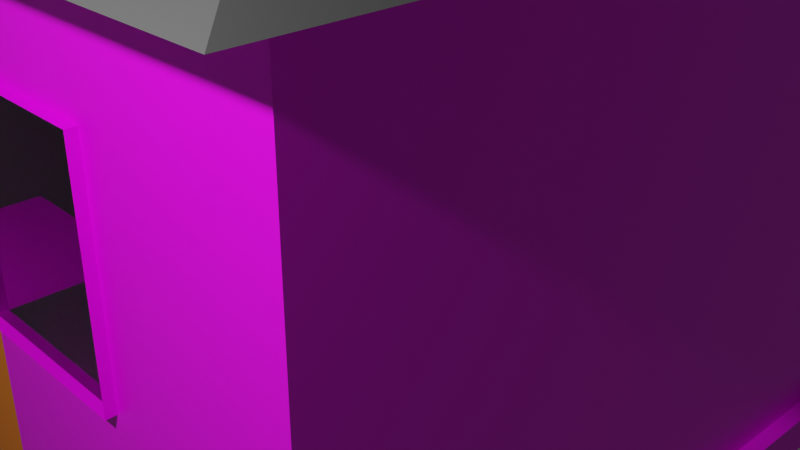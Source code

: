# Source: reg_house.blend  (saved by Blender 3.0.42; exported with 4.5.12 LTS)
import bpy
from mathutils import Matrix  # noqa: F401  (used for matrix-valued properties, if any)

bpy.ops.wm.read_factory_settings(use_empty=True)
scene = bpy.context.scene
scene.name = 'Scene'

# ---- collections
col_collection = bpy.data.collections.new('Collection'); scene.collection.children.link(col_collection)

# ---- images (referenced by path relative to the original .blend; pixels are not part of the script)
import os
ASSET_DIR = os.environ.get("B2B_ASSET_DIR", "")  # directory of the original .blend (textures are referenced by path, not embedded)
HERE = os.path.dirname(os.path.abspath(__file__))  # packed textures are extracted next to this script under _unpacked/

def load_image(name, relpath, width, height, colorspace="sRGB"):
    """Load a texture the original file referenced (path relative to the .blend, or extracted next to this script)."""
    p = next((c for c in (os.path.join(HERE, relpath), os.path.join(ASSET_DIR, relpath)) if relpath and os.path.exists(c)), "")
    if p:
        img = bpy.data.images.load(p, check_existing=True)
        img.name = name
    else:  # same state as the original file: an image datablock whose file is absent (Cycles renders it pink)
        img = bpy.data.images.new(name, width, height)
        img.source = "FILE"
        img.filepath = "//" + (relpath or name)
    img.colorspace_settings.name = colorspace
    return img
img_wood_2_jpg = load_image('wood 2.jpg', 'wood 2.jpg', 1024, 1024, 'sRGB')
img_stone_bricks_jpg = load_image('stone bricks.jpg', 'stone bricks.jpg', 1024, 1024, 'sRGB')

# ---- materials (node trees are filled in below, after node groups)
mat_material = bpy.data.materials.new('Material')
mat_material.alpha_threshold = 0.0
mat_material.use_transparent_shadow = False
mat_material.line_color = (0.0, 0.0, 0.0, 1.0)
mat_material_001 = bpy.data.materials.new('Material.001')
mat_material_001.use_transparent_shadow = False
mat_material_001.use_raytrace_refraction = True
mat_material_001.use_screen_refraction = True
mat_material_001.thickness_mode = 'SLAB'
mat_material_002 = bpy.data.materials.new('Material.002')
mat_material_002.use_transparent_shadow = False
mat_material_003 = bpy.data.materials.new('Material.003')
mat_material_003.use_transparent_shadow = False
mat_material_004 = bpy.data.materials.new('Material.004')
mat_material_004.use_transparent_shadow = False

# ---- material node trees
mat_material.use_nodes = True; mat_material.node_tree.nodes.clear()
_N = mat_material.node_tree.nodes; _L = mat_material.node_tree.links
n0 = _N.new('ShaderNodeOutputMaterial'); n0.name = 'Material Output'; n0.location = (300, 300)
n1 = _N.new('ShaderNodeBsdfPrincipled'); n1.name = 'Principled BSDF'; n1.location = (10, 300)
n1.distribution = 'GGX'
n1.subsurface_method = 'RANDOM_WALK_SKIN'
n1.inputs[2].default_value = 0.4
n1.inputs[3].default_value = 1.45
n1.inputs[27].default_value = (0.0, 0.0, 0.0, 1.0)
n1.inputs[28].default_value = 1.0
n2 = _N.new('ShaderNodeTexImage'); n2.name = 'Image Texture'; n2.location = (-280, 275)
n2.image = img_wood_2_jpg
_L.new(n1.outputs[0], n0.inputs[0])
_L.new(n2.outputs[0], n1.inputs[0])
n0.is_active_output = True
mat_material_001.use_nodes = True; mat_material_001.node_tree.nodes.clear()
_N = mat_material_001.node_tree.nodes; _L = mat_material_001.node_tree.links
n0 = _N.new('ShaderNodeBsdfPrincipled'); n0.name = 'Principled BSDF'; n0.location = (10, 300)
n0.distribution = 'GGX'
n0.subsurface_method = 'RANDOM_WALK_SKIN'
n0.inputs[2].default_value = 0.0
n0.inputs[3].default_value = 1.45
n0.inputs[13].default_value = 0.1055
n0.inputs[18].default_value = 1.0
n0.inputs[27].default_value = (0.0, 0.0, 0.0, 1.0)
n0.inputs[28].default_value = 1.0
n1 = _N.new('ShaderNodeOutputMaterial'); n1.name = 'Material Output'; n1.location = (300, 300)
_L.new(n0.outputs[0], n1.inputs[0])
n1.is_active_output = True
mat_material_002.use_nodes = True; mat_material_002.node_tree.nodes.clear()
_N = mat_material_002.node_tree.nodes; _L = mat_material_002.node_tree.links
n0 = _N.new('ShaderNodeBsdfPrincipled'); n0.name = 'Principled BSDF'; n0.location = (10, 300)
n0.distribution = 'GGX'
n0.subsurface_method = 'RANDOM_WALK_SKIN'
n0.inputs[0].default_value = (0.8, 0.2187, 0.01397, 1.0)
n0.inputs[3].default_value = 1.45
n0.inputs[27].default_value = (0.0, 0.0, 0.0, 1.0)
n0.inputs[28].default_value = 1.0
n1 = _N.new('ShaderNodeOutputMaterial'); n1.name = 'Material Output'; n1.location = (300, 300)
_L.new(n0.outputs[0], n1.inputs[0])
n1.is_active_output = True
mat_material_003.use_nodes = True; mat_material_003.node_tree.nodes.clear()
_N = mat_material_003.node_tree.nodes; _L = mat_material_003.node_tree.links
n0 = _N.new('ShaderNodeBsdfPrincipled'); n0.name = 'Principled BSDF'; n0.location = (10, 300)
n0.distribution = 'GGX'
n0.subsurface_method = 'RANDOM_WALK_SKIN'
n0.inputs[3].default_value = 1.45
n0.inputs[27].default_value = (0.0, 0.0, 0.0, 1.0)
n0.inputs[28].default_value = 1.0
n1 = _N.new('ShaderNodeOutputMaterial'); n1.name = 'Material Output'; n1.location = (300, 300)
n2 = _N.new('ShaderNodeTexImage'); n2.name = 'Image Texture'; n2.location = (-280, 275)
n2.image = img_stone_bricks_jpg
_L.new(n0.outputs[0], n1.inputs[0])
_L.new(n2.outputs[0], n0.inputs[0])
n1.is_active_output = True
mat_material_004.use_nodes = True; mat_material_004.node_tree.nodes.clear()
_N = mat_material_004.node_tree.nodes; _L = mat_material_004.node_tree.links
n0 = _N.new('ShaderNodeBsdfPrincipled'); n0.name = 'Principled BSDF'; n0.location = (10, 300)
n0.distribution = 'GGX'
n0.subsurface_method = 'RANDOM_WALK_SKIN'
n0.inputs[0].default_value = (0.07036, 0.07036, 0.07036, 1.0)
n0.inputs[3].default_value = 1.45
n0.inputs[27].default_value = (0.0, 0.0, 0.0, 1.0)
n0.inputs[28].default_value = 1.0
n1 = _N.new('ShaderNodeOutputMaterial'); n1.name = 'Material Output'; n1.location = (300, 300)
_L.new(n0.outputs[0], n1.inputs[0])
n1.is_active_output = True

# ---- world
world_world = bpy.data.worlds.new('World'); scene.world = world_world
world_world.use_nodes = True; world_world.node_tree.nodes.clear()
_N = world_world.node_tree.nodes; _L = world_world.node_tree.links
n0 = _N.new('ShaderNodeOutputWorld'); n0.name = 'World Output'; n0.location = (300, 300)
n1 = _N.new('ShaderNodeBackground'); n1.name = 'Background'; n1.location = (10, 300)
n1.inputs[0].default_value = (0.05088, 0.05088, 0.05088, 1.0)
_L.new(n1.outputs[0], n0.inputs[0])
n0.is_active_output = True
world_world.color = (0.05088, 0.05088, 0.05088)
world_world.use_sun_shadow = False
world_world.sun_shadow_jitter_overblur = 0.0

# ---- cameras
cam_camera = bpy.data.cameras.new('Camera')
cam_camera.clip_end = 100.0
cam_camera.ortho_scale = 7.314

# ---- lights
light_light = bpy.data.lights.new('Light', 'POINT')
light_light.transmission_factor = 0.0
light_light.energy = 1000.0
light_light.shadow_soft_size = 0.1
light_light.shadow_maximum_resolution = 0.006
light_light.use_absolute_resolution = True

# ---- meshes
me_cube = bpy.data.meshes.new('Cube')
me_cube.from_pydata([(1.0, 1.0, 1.0), (1.0, 1.0, -1.0), (1.0, -1.0, 1.0), (1.0, -1.0, -1.0), (-1.0, 1.0, 1.0), (-1.0, 1.0, -1.0), (-1.0, -1.0, 1.0), (-1.0, -1.0, -1.0), (1.0, -1.0, 3.834), (-1.0, -1.0, 3.834), (1.0, 1.0, 3.834), (-1.0, 1.0, 3.834), (1.162, -1.162, 3.93), (-1.162, -1.162, 3.93), (1.162, 1.162, 3.93), (-1.162, 1.162, 3.93), (0.5209, -0.5209, 5.603), (-0.5209, -0.5209, 5.603), (0.5209, 0.5209, 5.603), (-0.5209, 0.5209, 5.603), (0.2867, -0.2867, 5.724), (-0.2867, -0.2867, 5.724), (0.2867, 0.2867, 5.724), (-0.2867, 0.2867, 5.724), (0.03744, -0.03744, 5.859), (-0.03744, -0.03744, 5.859), (0.03744, 0.03744, 5.859), (-0.03744, 0.03744, 5.859), (0.5696, 1.0, -1.0), (0.1696, 1.0, -1.0), (-0.2304, 1.0, -1.0), (-0.6304, 1.0, -1.0), (0.5095, -1.0, 1.06), (0.2298, -1.0, 1.06), (-0.2812, -1.0, 1.051), (-0.5795, -1.0, 1.051), (-0.6304, -1.0, -1.0), (-0.2304, -1.0, -1.0), (0.1696, -1.0, -1.0), (0.5696, -1.0, -1.0), (-0.6304, 1.0, 1.0), (-0.2304, 1.0, 1.0), (0.1696, 1.0, 1.0), (0.5696, 1.0, 1.0), (0.5696, -1.0, 3.834), (0.1696, -1.0, 3.834), (-0.2304, -1.0, 3.834), (-0.6304, -1.0, 3.834), (-0.6304, 1.0, 3.834), (-0.2304, 1.0, 3.834), (0.1696, 1.0, 3.834), (0.5696, 1.0, 3.834), (0.6621, -1.162, 3.93), (0.1972, -1.162, 3.93), (-0.2678, -1.162, 3.93), (-0.7327, -1.162, 3.93), (-0.7327, 1.162, 3.93), (-0.2678, 1.162, 3.93), (0.1972, 1.162, 3.93), (0.6621, 1.162, 3.93), (0.2967, -0.5209, 5.603), (0.08835, -0.5209, 5.603), (-0.12, -0.5209, 5.603), (-0.3283, -0.5209, 5.603), (-0.3283, 0.5209, 5.603), (-0.12, 0.5209, 5.603), (0.08835, 0.5209, 5.603), (0.2967, 0.5209, 5.603), (0.1633, -0.2867, 5.724), (0.04864, -0.2867, 5.724), (-0.06605, -0.2867, 5.724), (-0.1807, -0.2867, 5.724), (-0.1807, 0.2867, 5.724), (-0.06605, 0.2867, 5.724), (0.04864, 0.2867, 5.724), (0.1633, 0.2867, 5.724), (0.02133, -0.03744, 5.859), (0.006351, -0.03744, 5.859), (-0.008626, -0.03744, 5.859), (-0.0236, -0.03744, 5.859), (-0.0236, 0.03744, 5.859), (-0.008626, 0.03744, 5.859), (0.006351, 0.03744, 5.859), (0.02133, 0.03744, 5.859), (1.0, 1.0, 1.896), (1.0, 1.0, 2.84), (1.0, -1.0, 2.84), (1.0, -1.0, 1.896), (-1.0, 1.0, 1.896), (-1.0, 1.0, 2.84), (-1.0, -1.0, 2.84), (-1.0, -1.0, 1.896), (-0.6304, -1.0, 1.896), (-0.6304, -1.0, 2.84), (-0.2812, -1.0, 1.845), (-0.2304, -1.0, 2.84), (0.2298, -1.0, 1.896), (0.2298, -1.0, 2.78), (0.5095, -1.0, 1.896), (0.5095, -1.0, 2.78), (0.5696, 1.0, 1.896), (0.5696, 1.0, 2.84), (0.1696, 1.0, 1.896), (0.1696, 1.0, 2.84), (-0.2304, 1.0, 1.896), (-0.2304, 1.0, 2.84), (-0.6304, 1.0, 1.896), (-0.6304, 1.0, 2.84), (-0.4304, 1.0, -1.0), (-0.4304, -1.0, 1.051), (-0.4304, -1.0, -1.0), (-0.4304, 1.0, 1.0), (-0.4304, -1.0, 3.834), (-0.4304, 1.0, 3.834), (-0.5002, -1.162, 3.93), (-0.5002, 1.162, 3.93), (-0.2242, -0.5209, 5.603), (-0.2242, 0.5209, 5.603), (-0.1234, -0.2867, 5.724), (-0.1234, 0.2867, 5.724), (-0.01611, -0.03744, 5.859), (-0.01611, 0.03744, 5.859), (-0.4304, 1.0, 1.896), (-0.4304, 1.0, 2.84), (-0.4304, -1.0, 1.896), (-0.4304, -1.0, 2.84), (0.3696, 1.0, -1.0), (0.3696, -1.0, 1.06), (0.3696, -1.0, -1.0), (0.3696, 1.0, 1.0), (0.3696, -1.0, 3.834), (0.3696, 1.0, 3.834), (0.4296, -1.162, 3.93), (0.4296, 1.162, 3.93), (0.1925, -0.5209, 5.603), (0.1925, 0.5209, 5.603), (0.106, -0.2867, 5.724), (0.106, 0.2867, 5.724), (0.01384, -0.03744, 5.859), (0.01384, 0.03744, 5.859), (0.3696, 1.0, 1.896), (0.3696, 1.0, 2.84), (0.3696, -1.0, 1.896), (0.3696, -1.0, 2.78), (-0.5795, -1.0, 1.845), (-0.6304, -1.0, 2.84), (-0.4304, -1.0, 1.845), (-0.4304, -1.0, 2.84), (-0.2304, -1.0, 1.0), (-0.6304, -1.0, 1.0), (-0.6304, -1.0, 1.896), (-0.6304, -1.0, 2.84), (-0.2304, -1.0, 1.896), (-0.2304, -1.0, 2.84), (-0.4304, -1.0, 1.0), (-0.4304, -1.0, 2.84), (-0.6304, -1.0, 1.896), (-0.6304, -1.0, 2.84), (-0.4304, -1.0, 2.84), (-0.2304, -1.011, 1.0), (-0.6304, -1.011, 1.0), (-0.6304, -1.011, 1.896), (-0.6304, -1.011, 2.84), (-0.2304, -1.011, 1.896), (-0.2304, -1.011, 2.84), (-0.4304, -1.011, 1.0), (-0.4304, -1.011, 2.84), (-0.6304, -1.011, 1.896), (-0.6304, -1.011, 2.84), (-0.4304, -1.011, 2.84), (0.5696, -1.019, 1.0), (0.1696, -1.019, 1.0), (0.1696, -1.019, 1.896), (0.1696, -1.019, 2.84), (0.5696, -1.019, 1.896), (0.5696, -1.019, 2.84), (0.3696, -1.019, 1.0), (0.3696, -1.019, 2.84), (0.3696, -1.0, 1.0), (0.1696, -1.0, 1.0), (0.1696, -1.0, 1.896), (0.1696, -1.0, 2.84), (0.5696, -1.0, 1.0), (0.5696, -1.0, 1.896), (0.5696, -1.0, 2.84), (0.3696, -1.0, 2.84), (-0.4304, -1.0, 1.0), (-0.6304, -1.0, 1.0), (-0.6304, -1.0, 1.896), (-0.2304, -1.0, 1.0), (-0.2304, -1.0, 1.896), (-0.4304, -1.0, 1.896), (-0.6304, -1.0, 1.896), (-0.6304, -1.0, 2.84), (-0.4304, -1.0, 1.896), (-0.4304, -1.0, 2.84), (-0.2304, -1.0, 1.896), (-0.2304, -1.0, 2.84), (-0.4304, -1.0, 1.896), (-0.4304, -1.0, 2.84), (-0.6304, -1.0, 1.896), (-0.6304, -1.0, 2.84), (-0.4304, -1.0, 1.896), (-0.4304, -1.0, 2.84), (0.1696, -1.256, 1.0), (-0.2304, -1.256, 1.0), (1.0, 1.0, -0.6761), (-1.0, -1.0, -0.6761), (1.0, -1.0, -0.6761), (-1.0, 1.0, -0.6761), (-0.6304, 1.0, -0.6761), (-0.2304, 1.0, -0.6761), (0.1696, 1.0, -0.6761), (0.5696, 1.0, -0.6761), (0.5696, -1.0, -0.6761), (0.1696, -1.0, -0.6761), (-0.2304, -1.0, -0.6761), (-0.6304, -1.0, -0.6761), (-0.4304, -1.0, -0.6761), (-0.4304, 1.0, -0.6761), (0.3696, -1.0, -0.6761), (0.3696, 1.0, -0.6761), (-1.035, 1.03, -1.006), (-1.035, -1.04, -1.006), (-0.6519, 1.03, -1.006), (1.036, 1.03, -0.6704), (1.036, 1.03, -1.006), (1.036, -1.04, -0.6704), (1.036, -1.04, -1.006), (-1.035, 1.03, -0.6704), (0.5906, -1.04, -1.006), (0.5906, 1.03, -1.006), (0.3835, 1.03, -1.006), (0.1764, 1.03, -1.006), (-0.2378, 1.03, -1.006), (-0.4448, 1.03, -1.006), (-0.6519, -1.04, -1.006), (0.3835, -1.04, -1.006), (-0.6519, 1.03, -0.6704), (-0.2378, 1.03, -0.6704), (0.1764, 1.03, -0.6704), (0.5906, 1.03, -0.6704), (0.5906, -1.04, -0.6704), (-0.6519, -1.04, -0.6704), (-0.4448, -1.04, -1.006), (-0.4448, -1.04, -0.6704), (-0.4448, 1.03, -0.6704), (0.3835, -1.04, -0.6704), (0.3835, 1.03, -0.6704), (-1.035, -1.04, -0.6704), (-0.02107, 1.0, -1.0), (-0.02107, -1.0, -1.0), (-0.02107, 1.0, 1.0), (-0.02107, -1.0, 3.834), (-0.02107, 1.0, 3.834), (-0.02449, -1.162, 3.93), (-0.02449, 1.162, 3.93), (-0.01097, -0.5209, 5.603), (-0.01097, 0.5209, 5.603), (-0.006041, -0.2867, 5.724), (-0.006041, 0.2867, 5.724), (-0.0007888, -0.03744, 5.859), (-0.0007888, 0.03744, 5.859), (-0.02107, 1.0, 1.896), (-0.02107, 1.0, 2.84), (-0.02107, -1.0, 1.896), (-0.02107, -1.0, 2.84), (-0.02107, -1.0, -0.6761), (-0.02107, 1.0, -0.6761), (-0.02105, 1.03, -1.006), (-0.02105, 1.03, -0.6704), (-0.03037, -1.0, 1.0), (0.07428, -1.0, -1.0), (0.1696, -1.0, -0.8381), (-0.2304, -1.0, -0.8381), (0.1696, -1.0, 0.1619), (-0.2304, -1.0, 0.1619), (-0.1257, -1.0, -0.6761), (-0.1257, -1.0, -1.0), (0.07428, -1.0, -0.6761), (-0.02107, -1.0, -0.8381), (0.07428, -1.0, -0.8381), (-0.1257, -1.0, -0.8381), (-0.1304, -1.0, 1.0), (0.1696, -1.0, -0.2571), (-0.2304, -1.0, -0.2571), (-0.178, -1.0, -0.6761), (0.02661, -1.0, -0.6761), (0.06963, -1.0, 1.0), (0.1696, -1.0, 0.581), (-0.2304, -1.0, 0.581), (-0.07339, -1.0, -0.6761), (0.122, -1.0, -0.6761)], [], [(86, 85, 10, 8), (217, 187, 6, 207), (207, 6, 4, 209), (28, 1, 3, 39), (206, 0, 2, 208), (213, 43, 0, 206), (11, 9, 13, 15), (107, 89, 11, 48), (184, 86, 8, 44), (89, 90, 9, 11), (56, 15, 19, 64), (44, 8, 12, 52), (48, 11, 15, 56), (8, 10, 14, 12), (16, 18, 22, 20), (12, 14, 18, 16), (15, 13, 17, 19), (52, 12, 16, 60), (23, 21, 25, 27), (19, 17, 21, 23), (60, 16, 20, 68), (64, 19, 23, 72), (80, 27, 25, 79), (68, 20, 24, 76), (72, 23, 27, 80), (20, 22, 26, 24), (22, 75, 83, 26), (137, 74, 82, 139), (260, 73, 81, 262), (119, 72, 80, 121), (21, 71, 79, 25), (118, 70, 78, 120), (259, 69, 77, 261), (136, 68, 76, 138), (26, 83, 76, 24), (139, 82, 77, 138), (262, 81, 78, 261), (121, 80, 79, 120), (18, 67, 75, 22), (135, 66, 74, 137), (258, 65, 73, 260), (117, 64, 72, 119), (17, 63, 71, 21), (116, 62, 70, 118), (257, 61, 69, 259), (134, 60, 68, 136), (13, 55, 63, 17), (114, 54, 62, 116), (255, 53, 61, 257), (132, 52, 60, 134), (10, 51, 59, 14), (131, 50, 58, 133), (254, 49, 57, 256), (113, 48, 56, 115), (9, 47, 55, 13), (112, 46, 54, 114), (253, 45, 53, 255), (130, 44, 52, 132), (14, 59, 67, 18), (133, 58, 66, 135), (256, 57, 65, 258), (115, 56, 64, 117), (90, 145, 47, 9), (199, 197, 46, 112), (266, 181, 45, 253), (185, 184, 44, 130), (85, 101, 51, 10), (141, 103, 50, 131), (264, 105, 49, 254), (123, 107, 48, 113), (209, 4, 40, 210), (219, 111, 41, 211), (268, 252, 42, 212), (221, 129, 43, 213), (5, 31, 36, 7), (108, 30, 37, 110), (250, 29, 38, 272, 251), (126, 28, 39, 128), (208, 2, 182, 214), (220, 178, 179, 289, 275, 284, 215), (215, 284, 275, 289, 179, 288, 271, 283, 189, 290, 276, 285, 216, 286, 277, 291, 267, 287, 279, 292), (218, 186, 187, 217), (111, 40, 106, 122), (122, 106, 107, 123), (252, 41, 104, 263), (263, 104, 105, 264), (129, 42, 102, 140), (140, 102, 103, 141), (0, 43, 100, 84), (84, 100, 101, 85), (127, 32, 98, 142), (142, 98, 99, 143), (189, 283, 271, 288, 179, 180, 265, 196), (265, 180, 181, 266), (109, 34, 94, 146), (191, 190, 95, 147), (6, 187, 188, 91), (91, 188, 145, 90), (4, 6, 91, 88), (88, 91, 90, 89), (182, 2, 87, 183), (183, 87, 86, 184), (40, 4, 88, 106), (106, 88, 89, 107), (2, 0, 84, 87), (87, 84, 85, 86), (92, 124, 125, 93), (35, 109, 146, 144), (104, 122, 123, 105), (41, 111, 122, 104), (216, 285, 276, 290, 189, 186, 218), (31, 108, 110, 36), (210, 40, 111, 219), (105, 123, 113, 49), (145, 199, 112, 47), (57, 115, 117, 65), (47, 112, 114, 55), (49, 113, 115, 57), (55, 114, 116, 63), (63, 116, 118, 71), (65, 117, 119, 73), (81, 121, 120, 78), (71, 118, 120, 79), (73, 119, 121, 81), (96, 142, 143, 97), (33, 127, 142, 96), (100, 140, 141, 101), (43, 129, 140, 100), (214, 182, 178, 220), (29, 126, 128, 38), (212, 42, 129, 221), (101, 141, 131, 51), (181, 185, 130, 45), (59, 133, 135, 67), (45, 130, 132, 53), (51, 131, 133, 59), (53, 132, 134, 61), (61, 134, 136, 69), (67, 135, 137, 75), (83, 139, 138, 76), (69, 136, 138, 77), (75, 137, 139, 83), (192, 193, 145, 188), (194, 192, 188, 198), (193, 195, 199, 145), (195, 194, 198, 199), (196, 189, 148, 152), (199, 197, 153, 158), (186, 187, 149, 154), (197, 196, 152, 153), (193, 192, 150, 151), (187, 188, 156, 149), (186, 189, 148, 154), (195, 193, 151, 155), (145, 199, 158, 157), (149, 156, 167, 160), (155, 151, 162, 166), (154, 148, 159, 165), (152, 148, 159, 163), (158, 153, 164, 169), (153, 152, 163, 164), (154, 149, 160, 165), (151, 150, 161, 162), (157, 158, 169, 168), (183, 184, 175, 174), (185, 184, 175, 177), (180, 181, 173, 172), (185, 181, 173, 177), (178, 179, 171, 176), (182, 183, 174, 170), (179, 180, 172, 171), (178, 182, 170, 176), (127, 33, 179, 178), (33, 96, 180, 179), (96, 97, 181, 180), (98, 32, 182, 183), (99, 98, 183, 184), (97, 143, 185, 181), (32, 127, 178, 182), (143, 99, 184, 185), (109, 35, 187, 186), (35, 144, 188, 187), (94, 34, 189, 196), (144, 146, 198, 188), (34, 109, 186, 189), (146, 94, 196, 198), (200, 201, 193, 192), (202, 200, 192, 194), (201, 203, 195, 193), (203, 202, 194, 195), (95, 190, 196, 197), (190, 191, 198, 196), (147, 95, 197, 199), (191, 147, 199, 198), (92, 93, 201, 200), (124, 92, 200, 202), (93, 125, 203, 201), (125, 124, 202, 203), (179, 288, 271, 283, 189, 205, 204), (208, 214, 242, 227), (128, 39, 230, 237), (39, 3, 228, 230), (37, 274, 216, 218, 110), (218, 217, 243, 245), (282, 277, 286, 216, 274), (128, 220, 215, 273, 38), (28, 126, 232, 231), (7, 36, 236, 223), (110, 218, 245, 244), (210, 219, 246, 238), (217, 207, 249, 243), (214, 220, 247, 242), (207, 209, 229, 249), (212, 221, 248, 240), (206, 208, 227, 225), (233, 240, 248, 232), (230, 242, 247, 237), (224, 238, 246, 235), (244, 245, 243, 236), (228, 227, 242, 230), (232, 248, 241, 231), (269, 270, 240, 233), (235, 246, 239, 234), (222, 229, 238, 224), (231, 241, 225, 226), (226, 225, 227, 228), (223, 249, 229, 222), (236, 243, 249, 223), (30, 108, 235, 234), (3, 1, 226, 228), (221, 213, 241, 248), (1, 28, 231, 226), (268, 212, 240, 270), (126, 29, 233, 232), (36, 110, 244, 236), (5, 7, 223, 222), (219, 211, 239, 246), (250, 30, 234, 269), (31, 5, 222, 224), (209, 210, 238, 229), (108, 31, 224, 235), (220, 128, 237, 247), (213, 206, 225, 241), (29, 250, 269, 233), (211, 268, 270, 239), (234, 239, 270, 269), (281, 279, 287, 267, 280), (196, 265, 266, 197), (102, 263, 264, 103), (42, 252, 263, 102), (30, 250, 251, 278, 37), (211, 41, 252, 268), (103, 264, 254, 50), (197, 266, 253, 46), (58, 256, 258, 66), (46, 253, 255, 54), (50, 254, 256, 58), (54, 255, 257, 62), (62, 257, 259, 70), (66, 258, 260, 74), (82, 262, 261, 77), (70, 259, 261, 78), (74, 260, 262, 82), (272, 281, 280, 251), (38, 273, 281, 272), (273, 215, 292, 279, 281), (278, 282, 274, 37), (251, 280, 282, 278), (280, 267, 291, 277, 282)])
me_cube.polygons.foreach_set('material_index', [0, 0, 0, 0, 0, 0, 0, 0, 0, 0, 4, 0, 0, 0, 4, 4, 4, 4, 4, 4, 4, 4, 4, 4, 4, 4, 4, 4, 4, 4, 4, 4, 4, 4, 4, 4, 4, 4, 4, 4, 4, 4, 4, 4, 4, 4, 4, 4, 4, 4, 4, 0, 0, 0, 0, 0, 0, 0, 4, 4, 4, 4, 0, 0, 0, 0, 0, 0, 0, 0, 0, 0, 0, 0, 0, 0, 0, 0, 0, 0, 2, 0, 0, 0, 0, 0, 0, 0, 0, 0, 1, 1, 0, 0, 1, 1, 0, 0, 0, 0, 0, 0, 0, 0, 0, 0, 1, 1, 0, 0, 0, 0, 0, 0, 0, 4, 0, 0, 4, 4, 4, 4, 4, 4, 1, 1, 0, 0, 0, 0, 0, 0, 0, 4, 0, 0, 4, 4, 4, 4, 4, 4, 0, 0, 0, 0, 0, 0, 0, 0, 0, 0, 0, 0, 0, 0, 0, 0, 0, 0, 0, 0, 0, 0, 0, 0, 0, 0, 0, 0, 0, 0, 1, 1, 1, 1, 1, 1, 1, 1, 1, 1, 1, 1, 1, 1, 0, 0, 0, 0, 0, 0, 0, 0, 0, 0, 0, 0, 0, 3, 0, 0, 0, 3, 2, 0, 0, 0, 0, 3, 3, 3, 3, 3, 3, 3, 3, 3, 3, 3, 3, 3, 3, 3, 3, 3, 3, 3, 0, 0, 3, 0, 3, 0, 0, 0, 3, 0, 0, 3, 0, 0, 3, 0, 3, 3, 2, 0, 0, 0, 0, 0, 0, 0, 4, 0, 0, 4, 4, 4, 4, 4, 4, 2, 2, 2, 2, 2, 2])
_uv = me_cube.uv_layers.new(name='UVMap')
_uv.uv.foreach_set('vector', [0.75, 0.4395, 1.0, 0.4395, 1.0, 0.5638, 0.75, 0.5638, 0.0462, 0.0, 0.0462, 0.2095, 0.0, 0.2095, 0.0, 0.0, 0.5, 0.0, 0.5, 0.2095, 0.25, 0.2095, 0.25, 0.0, 0.3212, 0.5, 0.375, 0.5, 0.375, 0.75, 0.3212, 0.75, 1.0, 0.0, 1.0, 0.2095, 0.75, 0.2095, 0.75, 0.0, 0.5538, 0.0, 0.5538, 0.2095, 0.5, 0.2095, 0.5, 0.0, 0.625, 0.25, 0.625, 0.0, 0.625, 0.0, 0.625, 0.25, 0.7038, 0.4395, 0.75, 0.4395, 0.75, 0.5638, 0.7038, 0.5638, 0.1962, 0.4395, 0.25, 0.4395, 0.25, 0.5638, 0.1962, 0.5638, 0.25, 0.4395, 0.5, 0.4395, 0.5, 0.5638, 0.25, 0.5638, 0.625, 0.2962, 0.625, 0.25, 0.625, 0.25, 0.625, 0.2962, 0.625, 0.8038, 0.625, 0.75, 0.625, 0.75, 0.625, 0.8038, 0.625, 0.2962, 0.625, 0.25, 0.625, 0.25, 0.625, 0.2962, 0.625, 0.75, 0.625, 0.5, 0.625, 0.5, 0.625, 0.75, 0.625, 0.75, 0.625, 0.5, 0.625, 0.5, 0.625, 0.75, 0.625, 0.75, 0.625, 0.5, 0.625, 0.5, 0.625, 0.75, 0.625, 0.25, 0.625, 0.0, 0.625, 0.0, 0.625, 0.25, 0.625, 0.8038, 0.625, 0.75, 0.625, 0.75, 0.625, 0.8038, 0.625, 0.25, 0.625, 0.0, 0.625, 0.0, 0.625, 0.25, 0.625, 0.25, 0.625, 0.0, 0.625, 0.0, 0.625, 0.25, 0.625, 0.8038, 0.625, 0.75, 0.625, 0.75, 0.625, 0.8038, 0.625, 0.2962, 0.625, 0.25, 0.625, 0.25, 0.625, 0.2962, 0.8288, 0.5, 0.875, 0.5, 0.875, 0.75, 0.8288, 0.75, 0.625, 0.8038, 0.625, 0.75, 0.625, 0.75, 0.625, 0.8038, 0.625, 0.2962, 0.625, 0.25, 0.625, 0.25, 0.625, 0.2962, 0.625, 0.75, 0.625, 0.5, 0.625, 0.5, 0.625, 0.75, 0.625, 0.5, 0.625, 0.4462, 0.625, 0.4462, 0.625, 0.5, 0.625, 0.4212, 0.625, 0.3962, 0.625, 0.3962, 0.625, 0.4212, 0.625, 0.3724, 0.625, 0.3462, 0.625, 0.3462, 0.625, 0.3724, 0.625, 0.3212, 0.625, 0.2962, 0.625, 0.2962, 0.625, 0.3212, 0.625, 1.0, 0.625, 0.9538, 0.625, 0.9538, 0.625, 1.0, 0.625, 0.9288, 0.625, 0.9038, 0.625, 0.9038, 0.625, 0.9288, 0.625, 0.8776, 0.625, 0.8538, 0.625, 0.8538, 0.625, 0.8776, 0.625, 0.8288, 0.625, 0.8038, 0.625, 0.8038, 0.625, 0.8288, 0.625, 0.5, 0.6788, 0.5, 0.6788, 0.75, 0.625, 0.75, 0.7038, 0.5, 0.7288, 0.5, 0.7288, 0.75, 0.7038, 0.75, 0.7526, 0.5, 0.7788, 0.5, 0.7788, 0.75, 0.7526, 0.75, 0.8038, 0.5, 0.8288, 0.5, 0.8288, 0.75, 0.8038, 0.75, 0.625, 0.5, 0.625, 0.4462, 0.625, 0.4462, 0.625, 0.5, 0.625, 0.4212, 0.625, 0.3962, 0.625, 0.3962, 0.625, 0.4212, 0.625, 0.3724, 0.625, 0.3462, 0.625, 0.3462, 0.625, 0.3724, 0.625, 0.3212, 0.625, 0.2962, 0.625, 0.2962, 0.625, 0.3212, 0.625, 1.0, 0.625, 0.9538, 0.625, 0.9538, 0.625, 1.0, 0.625, 0.9288, 0.625, 0.9038, 0.625, 0.9038, 0.625, 0.9288, 0.625, 0.8776, 0.625, 0.8538, 0.625, 0.8538, 0.625, 0.8776, 0.625, 0.8288, 0.625, 0.8038, 0.625, 0.8038, 0.625, 0.8288, 0.625, 1.0, 0.625, 0.9538, 0.625, 0.9538, 0.625, 1.0, 0.625, 0.9288, 0.625, 0.9038, 0.625, 0.9038, 0.625, 0.9288, 0.625, 0.8776, 0.625, 0.8538, 0.625, 0.8538, 0.625, 0.8776, 0.625, 0.8288, 0.625, 0.8038, 0.625, 0.8038, 0.625, 0.8288, 0.625, 0.5, 0.625, 0.4462, 0.625, 0.4462, 0.625, 0.5, 0.625, 0.4212, 0.625, 0.3962, 0.625, 0.3962, 0.625, 0.4212, 0.625, 0.3724, 0.625, 0.3462, 0.625, 0.3462, 0.625, 0.3724, 0.625, 0.3212, 0.625, 0.2962, 0.625, 0.2962, 0.625, 0.3212, 0.625, 1.0, 0.625, 0.9538, 0.625, 0.9538, 0.625, 1.0, 0.625, 0.9288, 0.625, 0.9038, 0.625, 0.9038, 0.625, 0.9288, 0.625, 0.8776, 0.625, 0.8538, 0.625, 0.8538, 0.625, 0.8776, 0.625, 0.8288, 0.625, 0.8038, 0.625, 0.8038, 0.625, 0.8288, 0.625, 0.5, 0.625, 0.4462, 0.625, 0.4462, 0.625, 0.5, 0.625, 0.4212, 0.625, 0.3962, 0.625, 0.3962, 0.625, 0.4212, 0.625, 0.3724, 0.625, 0.3462, 0.625, 0.3462, 0.625, 0.3724, 0.625, 0.3212, 0.625, 0.2962, 0.625, 0.2962, 0.625, 0.3212, 0.0, 0.4395, 0.0462, 0.4395, 0.0462, 0.5638, 0.0, 0.5638, 0.0712, 0.4395, 0.0962, 0.4395, 0.0962, 0.5638, 0.0712, 0.5638, 0.1224, 0.4395, 0.1462, 0.4395, 0.1462, 0.5638, 0.1224, 0.5638, 0.1712, 0.4395, 0.1962, 0.4395, 0.1962, 0.5638, 0.1712, 0.5638, 0.5, 0.4395, 0.5538, 0.4395, 0.5538, 0.5638, 0.5, 0.5638, 0.5788, 0.4395, 0.6038, 0.4395, 0.6038, 0.5638, 0.5788, 0.5638, 0.6276, 0.4395, 0.6538, 0.4395, 0.6538, 0.5638, 0.6276, 0.5638, 0.6788, 0.4395, 0.7038, 0.4395, 0.7038, 0.5638, 0.6788, 0.5638, 0.75, 0.0, 0.75, 0.2095, 0.7038, 0.2095, 0.7038, 0.0, 0.6788, 0.0, 0.6788, 0.2095, 0.6538, 0.2095, 0.6538, 0.0, 0.6276, 0.0, 0.6276, 0.2095, 0.6038, 0.2095, 0.6038, 0.0, 0.5788, 0.0, 0.5788, 0.2095, 0.5538, 0.2095, 0.5538, 0.0, 0.125, 0.5, 0.1712, 0.5, 0.1712, 0.75, 0.125, 0.75, 0.1962, 0.5, 0.2212, 0.5, 0.2212, 0.75, 0.1962, 0.75, 0.2474, 0.5, 0.2712, 0.5, 0.2712, 0.75, 0.2593, 0.75, 0.2474, 0.75, 0.2962, 0.5, 0.3212, 0.5, 0.3212, 0.75, 0.2962, 0.75, 0.25, 0.0, 0.25, 0.2095, 0.1962, 0.2095, 0.1962, 0.0, 0.1712, 0.0, 0.1712, 0.2095, 0.1462, 0.2095, 0.1462, 0.1571, 0.1462, 0.1048, 0.1462, 0.05238, 0.1462, 0.0, 0.4155, 0.8538, 0.4679, 0.8538, 0.5202, 0.8538, 0.5726, 0.8538, 0.625, 0.8538, 0.625, 0.8663, 0.625, 0.8788, 0.625, 0.8913, 0.625, 0.9038, 0.5726, 0.9038, 0.5202, 0.9038, 0.4679, 0.9038, 0.4155, 0.9038, 0.4155, 0.8973, 0.4155, 0.8907, 0.4155, 0.8842, 0.4155, 0.8776, 0.4155, 0.8717, 0.4155, 0.8657, 0.4155, 0.8598, 0.0712, 0.0, 0.0712, 0.2095, 0.0462, 0.2095, 0.0462, 0.0, 0.6788, 0.2095, 0.7038, 0.2095, 0.7038, 0.3215, 0.6788, 0.3215, 0.6788, 0.3215, 0.7038, 0.3215, 0.7038, 0.4395, 0.6788, 0.4395, 0.6276, 0.2095, 0.6538, 0.2095, 0.6538, 0.3215, 0.6276, 0.3215, 0.6276, 0.3215, 0.6538, 0.3215, 0.6538, 0.4395, 0.6276, 0.4395, 0.5788, 0.2095, 0.6038, 0.2095, 0.6038, 0.3215, 0.5788, 0.3215, 0.5788, 0.3215, 0.6038, 0.3215, 0.6038, 0.4395, 0.5788, 0.4395, 0.5, 0.2095, 0.5538, 0.2095, 0.5538, 0.3215, 0.5, 0.3215, 0.5, 0.3215, 0.5538, 0.3215, 0.5538, 0.4395, 0.5, 0.4395, 0.625, 0.8288, 0.625, 0.8113, 0.625, 0.8113, 0.625, 0.8288, 0.625, 0.8288, 0.625, 0.8113, 0.625, 0.8113, 0.625, 0.8288, 0.0962, 0.2095, 0.1087, 0.2095, 0.1212, 0.2095, 0.1337, 0.2095, 0.1462, 0.2095, 0.1462, 0.3215, 0.1224, 0.3215, 0.0962, 0.3215, 0.1224, 0.3215, 0.1462, 0.3215, 0.1462, 0.4395, 0.1224, 0.4395, 0.625, 0.9288, 0.625, 0.9102, 0.625, 0.9102, 0.625, 0.9288, 0.625, 0.9288, 0.625, 0.9038, 0.625, 0.9038, 0.625, 0.9288, 0.0, 0.2095, 0.0462, 0.2095, 0.0462, 0.3215, 0.0, 0.3215, 0.0, 0.3215, 0.0462, 0.3215, 0.0462, 0.4395, 0.0, 0.4395, 0.25, 0.2095, 0.5, 0.2095, 0.5, 0.3215, 0.25, 0.3215, 0.25, 0.3215, 0.5, 0.3215, 0.5, 0.4395, 0.25, 0.4395, 0.1962, 0.2095, 0.25, 0.2095, 0.25, 0.3215, 0.1962, 0.3215, 0.1962, 0.3215, 0.25, 0.3215, 0.25, 0.4395, 0.1962, 0.4395, 0.7038, 0.2095, 0.75, 0.2095, 0.75, 0.3215, 0.7038, 0.3215, 0.7038, 0.3215, 0.75, 0.3215, 0.75, 0.4395, 0.7038, 0.4395, 0.75, 0.2095, 1.0, 0.2095, 1.0, 0.3215, 0.75, 0.3215, 0.75, 0.3215, 1.0, 0.3215, 1.0, 0.4395, 0.75, 0.4395, 0.625, 0.9538, 0.625, 0.9288, 0.625, 0.9288, 0.625, 0.9538, 0.625, 0.9474, 0.625, 0.9288, 0.625, 0.9288, 0.625, 0.9474, 0.6538, 0.3215, 0.6788, 0.3215, 0.6788, 0.4395, 0.6538, 0.4395, 0.6538, 0.2095, 0.6788, 0.2095, 0.6788, 0.3215, 0.6538, 0.3215, 0.0962, 0.0, 0.0962, 0.05238, 0.0962, 0.1048, 0.0962, 0.1571, 0.0962, 0.2095, 0.0712, 0.2095, 0.0712, 0.0, 0.1712, 0.5, 0.1962, 0.5, 0.1962, 0.75, 0.1712, 0.75, 0.7038, 0.0, 0.7038, 0.2095, 0.6788, 0.2095, 0.6788, 0.0, 0.6538, 0.4395, 0.6788, 0.4395, 0.6788, 0.5638, 0.6538, 0.5638, 0.0462, 0.4395, 0.0712, 0.4395, 0.0712, 0.5638, 0.0462, 0.5638, 0.625, 0.3462, 0.625, 0.3212, 0.625, 0.3212, 0.625, 0.3462, 0.625, 0.9538, 0.625, 0.9288, 0.625, 0.9288, 0.625, 0.9538, 0.625, 0.3462, 0.625, 0.3212, 0.625, 0.3212, 0.625, 0.3462, 0.625, 0.9538, 0.625, 0.9288, 0.625, 0.9288, 0.625, 0.9538, 0.625, 0.9538, 0.625, 0.9288, 0.625, 0.9288, 0.625, 0.9538, 0.625, 0.3462, 0.625, 0.3212, 0.625, 0.3212, 0.625, 0.3462, 0.7788, 0.5, 0.8038, 0.5, 0.8038, 0.75, 0.7788, 0.75, 0.625, 0.9538, 0.625, 0.9288, 0.625, 0.9288, 0.625, 0.9538, 0.625, 0.3462, 0.625, 0.3212, 0.625, 0.3212, 0.625, 0.3462, 0.625, 0.8463, 0.625, 0.8288, 0.625, 0.8288, 0.625, 0.8463, 0.625, 0.8463, 0.625, 0.8288, 0.625, 0.8288, 0.625, 0.8463, 0.5538, 0.3215, 0.5788, 0.3215, 0.5788, 0.4395, 0.5538, 0.4395, 0.5538, 0.2095, 0.5788, 0.2095, 0.5788, 0.3215, 0.5538, 0.3215, 0.1962, 0.0, 0.1962, 0.2095, 0.1712, 0.2095, 0.1712, 0.0, 0.2712, 0.5, 0.2962, 0.5, 0.2962, 0.75, 0.2712, 0.75, 0.6038, 0.0, 0.6038, 0.2095, 0.5788, 0.2095, 0.5788, 0.0, 0.5538, 0.4395, 0.5788, 0.4395, 0.5788, 0.5638, 0.5538, 0.5638, 0.1462, 0.4395, 0.1712, 0.4395, 0.1712, 0.5638, 0.1462, 0.5638, 0.625, 0.4462, 0.625, 0.4212, 0.625, 0.4212, 0.625, 0.4462, 0.625, 0.8538, 0.625, 0.8288, 0.625, 0.8288, 0.625, 0.8538, 0.625, 0.4462, 0.625, 0.4212, 0.625, 0.4212, 0.625, 0.4462, 0.625, 0.8538, 0.625, 0.8288, 0.625, 0.8288, 0.625, 0.8538, 0.625, 0.8538, 0.625, 0.8288, 0.625, 0.8288, 0.625, 0.8538, 0.625, 0.4462, 0.625, 0.4212, 0.625, 0.4212, 0.625, 0.4462, 0.6788, 0.5, 0.7038, 0.5, 0.7038, 0.75, 0.6788, 0.75, 0.625, 0.8538, 0.625, 0.8288, 0.625, 0.8288, 0.625, 0.8538, 0.625, 0.4462, 0.625, 0.4212, 0.625, 0.4212, 0.625, 0.4462, 0.0, 0.0, 0.0, 0.0, 0.0, 0.0, 0.0, 0.0, 0.625, 0.9288, 0.625, 0.9538, 0.625, 0.9538, 0.625, 0.9288, 0.625, 0.9538, 0.625, 0.9288, 0.625, 0.9288, 0.625, 0.9538, 0.0, 0.0, 0.0, 0.0, 0.0, 0.0, 0.0, 0.0, 0.0, 0.0, 0.0, 0.0, 0.0, 0.0, 0.0, 0.0, 0.625, 0.9288, 0.625, 0.9038, 0.625, 0.9038, 0.625, 0.9288, 0.625, 0.9288, 0.625, 0.9538, 0.625, 0.9538, 0.625, 0.9288, 0.0, 0.0, 0.0, 0.0, 0.0, 0.0, 0.0, 0.0, 0.0, 0.0, 0.0, 0.0, 0.0, 0.0, 0.0, 0.0, 0.0, 0.0, 0.0, 0.0, 0.0, 0.0, 0.0, 0.0, 0.625, 0.9288, 0.625, 0.9038, 0.625, 0.9038, 0.625, 0.9288, 0.625, 0.9288, 0.625, 0.9538, 0.625, 0.9538, 0.625, 0.9288, 0.625, 0.9538, 0.625, 0.9288, 0.625, 0.9288, 0.625, 0.9538, 0.625, 0.9538, 0.625, 0.9538, 0.625, 0.9538, 0.625, 0.9538, 0.625, 0.9288, 0.625, 0.9538, 0.625, 0.9538, 0.625, 0.9288, 0.625, 0.9288, 0.625, 0.9038, 0.625, 0.9038, 0.625, 0.9288, 0.625, 0.9038, 0.625, 0.9038, 0.625, 0.9038, 0.625, 0.9038, 0.625, 0.9288, 0.625, 0.9038, 0.625, 0.9038, 0.625, 0.9288, 0.625, 0.9038, 0.625, 0.9038, 0.625, 0.9038, 0.625, 0.9038, 0.625, 0.9288, 0.625, 0.9538, 0.625, 0.9538, 0.625, 0.9288, 0.625, 0.9538, 0.625, 0.9538, 0.625, 0.9538, 0.625, 0.9538, 0.625, 0.9538, 0.625, 0.9288, 0.625, 0.9288, 0.625, 0.9538, 0.625, 0.8038, 0.625, 0.8038, 0.625, 0.8038, 0.625, 0.8038, 0.625, 0.8288, 0.625, 0.8038, 0.625, 0.8038, 0.625, 0.8288, 0.625, 0.8538, 0.625, 0.8538, 0.625, 0.8538, 0.625, 0.8538, 0.625, 0.8288, 0.625, 0.8538, 0.625, 0.8538, 0.625, 0.8288, 0.625, 0.8288, 0.625, 0.8538, 0.625, 0.8538, 0.625, 0.8288, 0.625, 0.8038, 0.625, 0.8038, 0.625, 0.8038, 0.625, 0.8038, 0.625, 0.8538, 0.625, 0.8538, 0.625, 0.8538, 0.625, 0.8538, 0.625, 0.8288, 0.625, 0.8038, 0.625, 0.8038, 0.625, 0.8288, 0.625, 0.8288, 0.625, 0.8463, 0.625, 0.8538, 0.625, 0.8288, 0.625, 0.8463, 0.625, 0.8463, 0.625, 0.8538, 0.625, 0.8538, 0.625, 0.8463, 0.625, 0.8463, 0.625, 0.8538, 0.625, 0.8538, 0.625, 0.8113, 0.625, 0.8113, 0.625, 0.8038, 0.625, 0.8038, 0.625, 0.8113, 0.625, 0.8113, 0.625, 0.8038, 0.625, 0.8038, 0.625, 0.8463, 0.625, 0.8288, 0.625, 0.8288, 0.625, 0.8538, 0.625, 0.8113, 0.625, 0.8288, 0.625, 0.8288, 0.625, 0.8038, 0.625, 0.8288, 0.625, 0.8113, 0.625, 0.8038, 0.625, 0.8288, 0.625, 0.9288, 0.625, 0.9474, 0.625, 0.9538, 0.625, 0.9288, 0.625, 0.9474, 0.625, 0.9474, 0.625, 0.9538, 0.625, 0.9538, 0.625, 0.9102, 0.625, 0.9102, 0.625, 0.9038, 0.625, 0.9038, 0.625, 0.9474, 0.625, 0.9288, 0.625, 0.9288, 0.625, 0.9538, 0.625, 0.9102, 0.625, 0.9288, 0.625, 0.9288, 0.625, 0.9038, 0.625, 0.9288, 0.625, 0.9102, 0.625, 0.9038, 0.625, 0.9288, 0.0, 0.0, 0.0, 0.0, 0.0, 0.0, 0.0, 0.0, 0.625, 0.9288, 0.625, 0.9538, 0.625, 0.9538, 0.625, 0.9288, 0.625, 0.9538, 0.625, 0.9288, 0.625, 0.9288, 0.625, 0.9538, 0.0, 0.0, 0.0, 0.0, 0.0, 0.0, 0.0, 0.0, 0.625, 0.9038, 0.625, 0.9038, 0.625, 0.9038, 0.625, 0.9038, 0.625, 0.9038, 0.625, 0.9288, 0.625, 0.9288, 0.625, 0.9038, 0.625, 0.9288, 0.625, 0.9038, 0.625, 0.9038, 0.625, 0.9288, 0.625, 0.9288, 0.625, 0.9288, 0.625, 0.9288, 0.625, 0.9288, 0.625, 0.9538, 0.625, 0.9538, 0.625, 0.9538, 0.625, 0.9538, 0.625, 0.9288, 0.625, 0.9538, 0.625, 0.9538, 0.625, 0.9288, 0.625, 0.9538, 0.625, 0.9288, 0.625, 0.9288, 0.625, 0.9538, 0.625, 0.9288, 0.625, 0.9288, 0.625, 0.9288, 0.625, 0.9288, 0.625, 0.8538, 0.625, 0.8663, 0.625, 0.8788, 0.625, 0.8913, 0.625, 0.9038, 0.625, 0.9038, 0.625, 0.8538, 0.01932, 0.01751, 0.01932, 0.2253, 0.0, 0.2152, 0.0, 3.266e-05, 0.2962, 0.75, 0.3212, 0.75, 0.3212, 0.75, 0.2962, 0.75, 0.3212, 0.75, 0.375, 0.75, 0.375, 0.75, 0.3212, 0.75, 0.375, 0.9038, 0.3952, 0.9038, 0.4155, 0.9038, 0.4155, 0.9288, 0.375, 0.9288, 0.01932, 0.7082, 0.01932, 0.8048, 0.0, 0.8152, 0.0, 0.7152, 0.3952, 0.8907, 0.4155, 0.8907, 0.4155, 0.8973, 0.4155, 0.9038, 0.3952, 0.9038, 0.375, 0.8288, 0.4155, 0.8288, 0.4155, 0.8538, 0.3952, 0.8538, 0.375, 0.8538, 0.3212, 0.5, 0.2962, 0.5, 0.2962, 0.5, 0.3212, 0.5, 0.125, 0.75, 0.1712, 0.75, 0.1712, 0.75, 0.125, 0.75, 0.375, 0.9288, 0.4155, 0.9288, 0.4155, 0.9288, 0.375, 0.9288, 0.9829, 0.8047, 0.9829, 0.7082, 0.9977, 0.7152, 0.9977, 0.8152, 0.01932, 0.8048, 0.01932, 0.9833, 0.0, 1.0, 0.0, 0.8152, 0.01932, 0.2253, 0.01932, 0.3219, 0.0, 0.3152, 0.0, 0.2152, 0.01932, 0.9833, 0.9829, 0.9832, 0.9977, 1.0, 0.0, 1.0, 0.9829, 0.4184, 0.9829, 0.3219, 0.9977, 0.3152, 0.9977, 0.4152, 0.9829, 0.01748, 0.01932, 0.01751, 0.0, 3.266e-05, 0.9977, 0.0, 0.3239, 0.4152, 0.1619, 0.4152, 0.1619, 0.3152, 0.3239, 0.3152, 0.5, 0.3088, 0.0, 0.3088, 0.0, 0.0, 0.5, 0.0, 0.3239, 0.8152, 0.1619, 0.8152, 0.1619, 0.7152, 0.3239, 0.7152, 1.0, 0.8794, 0.5, 0.8794, 0.5, 0.5706, 1.0, 0.5706, 0.5, 0.9732, 0.0, 0.9732, 0.0, 0.3088, 0.5, 0.3088, 0.3239, 0.3152, 0.1619, 0.3152, 0.1619, 0.2152, 0.3239, 0.2152, 0.3239, 0.5105, 0.1619, 0.5105, 0.1619, 0.4152, 0.3239, 0.4152, 0.3239, 0.7152, 0.1619, 0.7152, 0.1619, 0.6152, 0.3239, 0.6152, 0.3239, 1.0, 0.1619, 1.0, 0.1619, 0.8152, 0.3239, 0.8152, 0.3239, 0.2152, 0.1619, 0.2152, 0.1619, 0.0, 0.3239, 0.0, 0.1619, 1.0, 0.0, 1.0, 0.0, 0.0, 0.1619, 0.0, 0.1619, 1.0, 0.0, 1.0, 0.0, 0.0, 0.1619, 0.0, 1.0, 0.5706, 0.5, 0.5706, 0.5, 0.0, 1.0, 0.0, 0.2212, 0.5, 0.1962, 0.5, 0.1962, 0.5, 0.2212, 0.5, 0.375, 0.75, 0.375, 0.5, 0.375, 0.5, 0.375, 0.75, 0.9829, 0.3219, 0.9829, 0.2253, 0.9977, 0.2152, 0.9977, 0.3152, 0.375, 0.5, 0.3212, 0.5, 0.3212, 0.5, 0.375, 0.5, 0.9829, 0.5105, 0.9829, 0.4184, 0.9977, 0.4152, 0.9977, 0.5105, 0.2962, 0.5, 0.2712, 0.5, 0.2712, 0.5, 0.2962, 0.5, 0.1712, 0.75, 0.1962, 0.75, 0.1962, 0.75, 0.1712, 0.75, 0.125, 0.5, 0.125, 0.75, 0.125, 0.75, 0.125, 0.5, 0.9829, 0.7082, 0.9829, 0.6116, 0.9977, 0.6152, 0.9977, 0.7152, 0.2474, 0.5, 0.2212, 0.5, 0.2212, 0.5, 0.2474, 0.5, 0.1712, 0.5, 0.125, 0.5, 0.125, 0.5, 0.1712, 0.5, 0.9829, 0.9832, 0.9829, 0.8047, 0.9977, 0.8152, 0.9977, 1.0, 0.1962, 0.5, 0.1712, 0.5, 0.1712, 0.5, 0.1962, 0.5, 0.4155, 0.8288, 0.375, 0.8288, 0.375, 0.8288, 0.4155, 0.8288, 0.9829, 0.2253, 0.9829, 0.01748, 0.9977, 0.0, 0.9977, 0.2152, 0.2712, 0.5, 0.2474, 0.5, 0.2474, 0.5, 0.2712, 0.5, 0.9829, 0.6116, 0.9829, 0.5105, 0.9977, 0.5105, 0.9977, 0.6152, 0.3239, 0.6152, 0.1619, 0.6152, 0.1619, 0.5105, 0.3239, 0.5105, 0.3952, 0.8657, 0.4155, 0.8657, 0.4155, 0.8717, 0.4155, 0.8776, 0.3952, 0.8776, 0.0962, 0.3215, 0.1224, 0.3215, 0.1224, 0.4395, 0.0962, 0.4395, 0.6038, 0.3215, 0.6276, 0.3215, 0.6276, 0.4395, 0.6038, 0.4395, 0.6038, 0.2095, 0.6276, 0.2095, 0.6276, 0.3215, 0.6038, 0.3215, 0.2212, 0.5, 0.2474, 0.5, 0.2474, 0.75, 0.2343, 0.75, 0.2212, 0.75, 0.6538, 0.0, 0.6538, 0.2095, 0.6276, 0.2095, 0.6276, 0.0, 0.6038, 0.4395, 0.6276, 0.4395, 0.6276, 0.5638, 0.6038, 0.5638, 0.0962, 0.4395, 0.1224, 0.4395, 0.1224, 0.5638, 0.0962, 0.5638, 0.625, 0.3962, 0.625, 0.3724, 0.625, 0.3724, 0.625, 0.3962, 0.625, 0.9038, 0.625, 0.8776, 0.625, 0.8776, 0.625, 0.9038, 0.625, 0.3962, 0.625, 0.3724, 0.625, 0.3724, 0.625, 0.3962, 0.625, 0.9038, 0.625, 0.8776, 0.625, 0.8776, 0.625, 0.9038, 0.625, 0.9038, 0.625, 0.8776, 0.625, 0.8776, 0.625, 0.9038, 0.625, 0.3962, 0.625, 0.3724, 0.625, 0.3724, 0.625, 0.3962, 0.7288, 0.5, 0.7526, 0.5, 0.7526, 0.75, 0.7288, 0.75, 0.625, 0.9038, 0.625, 0.8776, 0.625, 0.8776, 0.625, 0.9038, 0.625, 0.3962, 0.625, 0.3724, 0.625, 0.3724, 0.625, 0.3962, 0.375, 0.8657, 0.3952, 0.8657, 0.3952, 0.8776, 0.375, 0.8776, 0.375, 0.8538, 0.3952, 0.8538, 0.3952, 0.8657, 0.375, 0.8657, 0.3952, 0.8538, 0.4155, 0.8538, 0.4155, 0.8598, 0.4155, 0.8657, 0.3952, 0.8657, 0.375, 0.8907, 0.3952, 0.8907, 0.3952, 0.9038, 0.375, 0.9038, 0.375, 0.8776, 0.3952, 0.8776, 0.3952, 0.8907, 0.375, 0.8907, 0.3952, 0.8776, 0.4155, 0.8776, 0.4155, 0.8842, 0.4155, 0.8907, 0.3952, 0.8907])
me_cube.materials.append(mat_material)
me_cube.materials.append(mat_material_001)
me_cube.materials.append(mat_material_002)
me_cube.materials.append(mat_material_003)
me_cube.materials.append(mat_material_004)
me_cube.use_remesh_preserve_volume = False
me_cube.use_remesh_preserve_attributes = False
me_cube.use_mirror_vertex_groups = False
me_cube.update()

# ---- objects
ob_cube = bpy.data.objects.new('Cube', me_cube)
ob_light = bpy.data.objects.new('Light', light_light)
ob_camera = bpy.data.objects.new('Camera', cam_camera)

# ---- transforms, parenting, visibility, modifiers, constraints
ob_cube.location = (0.0, 0.0, 0.0)
ob_cube.scale = (3.975, 4.432, 1.0)
ob_cube.lock_rotations_4d = False
ob_cube.empty_display_type = 'ARROWS'
ob_cube.lineart.crease_threshold = 0.0
ob_light.location = (4.076, -7.715, 5.904)
ob_light.rotation_euler = (0.6503, 0.05522, 1.866)
ob_light.lock_rotations_4d = False
ob_light.empty_display_type = 'ARROWS'
ob_light.color = (0.0, 0.0, 0.0, 0.0)
ob_light.lineart.crease_threshold = 0.0
ob_camera.location = (7.359, -6.926, 4.958)
ob_camera.rotation_euler = (1.109, 0.0, 0.8149)
ob_camera.lock_rotations_4d = False
ob_camera.empty_display_type = 'ARROWS'
ob_camera.color = (0.0, 0.0, 0.0, 0.0)
ob_camera.display_type = 'WIRE'
ob_camera.lineart.crease_threshold = 0.0

# ---- collection membership
col_collection.objects.link(ob_cube)
col_collection.objects.link(ob_light)
col_collection.objects.link(ob_camera)

# ---- scene / render settings (as saved in the file)
scene.camera = ob_camera
scene.frame_start = 1; scene.frame_end = 250; scene.frame_set(1)
scene.render.engine = 'BLENDER_EEVEE_NEXT'
scene.render.use_motion_blur = True
scene.cycles.sampling_pattern = 'TABULATED_SOBOL'
scene.cycles.use_light_tree = False
scene.eevee.use_gtao = True
scene.eevee.use_raytracing = True
scene.view_settings.view_transform = 'Filmic'
bpy.context.view_layer.update()
